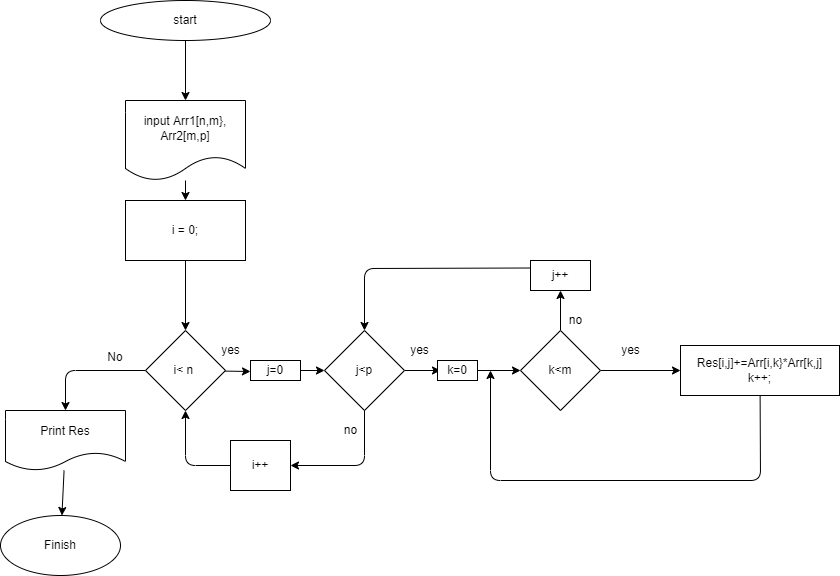

The diagram above was exported from draw.io. Its source (the exported page's mxGraphModel, read from the mxfile embedded in the PNG):
<mxGraphModel dx="796" dy="334" grid="1" gridSize="10" guides="1" tooltips="1" connect="1" arrows="1" fold="1" page="1" pageScale="1" pageWidth="827" pageHeight="1169" math="0" shadow="0">
  <root>
    <mxCell id="0" />
    <mxCell id="1" parent="0" />
    <mxCell id="5" value="" style="edgeStyle=none;html=1;" parent="1" source="3" target="4" edge="1">
      <mxGeometry relative="1" as="geometry" />
    </mxCell>
    <mxCell id="3" value="start" style="ellipse;whiteSpace=wrap;html=1;" parent="1" vertex="1">
      <mxGeometry x="190" y="10" width="170" height="40" as="geometry" />
    </mxCell>
    <mxCell id="7" value="" style="edgeStyle=none;html=1;" parent="1" source="4" target="6" edge="1">
      <mxGeometry relative="1" as="geometry" />
    </mxCell>
    <mxCell id="4" value="input Arr1[n,m},&lt;br&gt;Arr2[m,p]" style="shape=document;whiteSpace=wrap;html=1;boundedLbl=1;" parent="1" vertex="1">
      <mxGeometry x="215" y="110" width="120" height="80" as="geometry" />
    </mxCell>
    <mxCell id="9" value="" style="edgeStyle=none;html=1;" parent="1" source="6" target="8" edge="1">
      <mxGeometry relative="1" as="geometry" />
    </mxCell>
    <mxCell id="6" value="i = 0;" style="whiteSpace=wrap;html=1;" parent="1" vertex="1">
      <mxGeometry x="215" y="210" width="120" height="60" as="geometry" />
    </mxCell>
    <mxCell id="29" value="" style="edgeStyle=none;html=1;" parent="1" source="8" edge="1">
      <mxGeometry relative="1" as="geometry">
        <mxPoint x="340" y="381" as="targetPoint" />
      </mxGeometry>
    </mxCell>
    <mxCell id="54" value="" style="edgeStyle=none;html=1;entryX=0.5;entryY=0;entryDx=0;entryDy=0;" edge="1" parent="1" source="8" target="45">
      <mxGeometry relative="1" as="geometry">
        <Array as="points">
          <mxPoint x="155" y="380" />
        </Array>
      </mxGeometry>
    </mxCell>
    <mxCell id="8" value="i&amp;lt; n&amp;nbsp;" style="rhombus;whiteSpace=wrap;html=1;" parent="1" vertex="1">
      <mxGeometry x="235" y="340" width="80" height="80" as="geometry" />
    </mxCell>
    <mxCell id="13" value="" style="edgeStyle=none;html=1;" parent="1" source="10" edge="1">
      <mxGeometry relative="1" as="geometry">
        <mxPoint x="530" y="380" as="targetPoint" />
      </mxGeometry>
    </mxCell>
    <mxCell id="10" value="j&amp;lt;p" style="rhombus;whiteSpace=wrap;html=1;" parent="1" vertex="1">
      <mxGeometry x="414" y="340" width="80" height="80" as="geometry" />
    </mxCell>
    <mxCell id="17" value="" style="edgeStyle=none;html=1;" parent="1" source="12" target="16" edge="1">
      <mxGeometry relative="1" as="geometry" />
    </mxCell>
    <mxCell id="22" value="" style="edgeStyle=none;html=1;" parent="1" source="12" target="21" edge="1">
      <mxGeometry relative="1" as="geometry" />
    </mxCell>
    <mxCell id="12" value="k&amp;lt;m" style="rhombus;whiteSpace=wrap;html=1;" parent="1" vertex="1">
      <mxGeometry x="610" y="340" width="80" height="80" as="geometry" />
    </mxCell>
    <mxCell id="14" value="yes" style="text;html=1;align=center;verticalAlign=middle;resizable=0;points=[];autosize=1;strokeColor=none;fillColor=none;" parent="1" vertex="1">
      <mxGeometry x="305" y="350" width="30" height="20" as="geometry" />
    </mxCell>
    <mxCell id="15" value="yes&lt;br&gt;" style="text;html=1;align=center;verticalAlign=middle;resizable=0;points=[];autosize=1;strokeColor=none;fillColor=none;" parent="1" vertex="1">
      <mxGeometry x="494" y="350" width="30" height="20" as="geometry" />
    </mxCell>
    <mxCell id="41" value="" style="edgeStyle=none;html=1;" parent="1" source="16" edge="1">
      <mxGeometry relative="1" as="geometry">
        <mxPoint x="580" y="380" as="targetPoint" />
        <Array as="points">
          <mxPoint x="850" y="490" />
          <mxPoint x="580" y="490" />
        </Array>
      </mxGeometry>
    </mxCell>
    <mxCell id="16" value="Res[i,j]+=Arr[i,k}*Arr[k,j]&lt;br&gt;k++;" style="whiteSpace=wrap;html=1;" parent="1" vertex="1">
      <mxGeometry x="770" y="355" width="159" height="50" as="geometry" />
    </mxCell>
    <mxCell id="25" value="" style="edgeStyle=none;html=1;entryX=0.5;entryY=0;entryDx=0;entryDy=0;exitX=0;exitY=0.25;exitDx=0;exitDy=0;" parent="1" source="21" target="10" edge="1">
      <mxGeometry relative="1" as="geometry">
        <mxPoint x="350" y="284" as="targetPoint" />
        <Array as="points">
          <mxPoint x="454" y="278" />
        </Array>
      </mxGeometry>
    </mxCell>
    <mxCell id="21" value="j++" style="whiteSpace=wrap;html=1;" parent="1" vertex="1">
      <mxGeometry x="620" y="270" width="60" height="30" as="geometry" />
    </mxCell>
    <mxCell id="23" value="no" style="text;html=1;align=center;verticalAlign=middle;resizable=0;points=[];autosize=1;strokeColor=none;fillColor=none;" parent="1" vertex="1">
      <mxGeometry x="650" y="320" width="30" height="20" as="geometry" />
    </mxCell>
    <mxCell id="27" value="no" style="text;html=1;align=center;verticalAlign=middle;resizable=0;points=[];autosize=1;strokeColor=none;fillColor=none;" parent="1" vertex="1">
      <mxGeometry x="425" y="430" width="30" height="20" as="geometry" />
    </mxCell>
    <mxCell id="28" value="i++" style="rounded=0;whiteSpace=wrap;html=1;" parent="1" vertex="1">
      <mxGeometry x="320" y="450" width="60" height="50" as="geometry" />
    </mxCell>
    <mxCell id="35" value="" style="edgeStyle=none;html=1;entryX=0;entryY=0.5;entryDx=0;entryDy=0;" parent="1" source="32" target="10" edge="1">
      <mxGeometry relative="1" as="geometry" />
    </mxCell>
    <mxCell id="32" value="j=0" style="rounded=0;whiteSpace=wrap;html=1;" parent="1" vertex="1">
      <mxGeometry x="340" y="370" width="50" height="20" as="geometry" />
    </mxCell>
    <mxCell id="38" value="" style="edgeStyle=none;html=1;entryX=0;entryY=0.5;entryDx=0;entryDy=0;" parent="1" source="37" target="12" edge="1">
      <mxGeometry relative="1" as="geometry">
        <mxPoint x="586" y="380" as="targetPoint" />
      </mxGeometry>
    </mxCell>
    <mxCell id="37" value="k=0" style="rounded=0;whiteSpace=wrap;html=1;" parent="1" vertex="1">
      <mxGeometry x="527" y="370" width="40" height="20" as="geometry" />
    </mxCell>
    <mxCell id="42" value="yes" style="text;html=1;align=center;verticalAlign=middle;resizable=0;points=[];autosize=1;strokeColor=none;fillColor=none;" parent="1" vertex="1">
      <mxGeometry x="705" y="350" width="30" height="20" as="geometry" />
    </mxCell>
    <mxCell id="44" value="No" style="text;html=1;strokeColor=none;fillColor=none;align=center;verticalAlign=middle;whiteSpace=wrap;rounded=0;" parent="1" vertex="1">
      <mxGeometry x="175" y="352" width="60" height="30" as="geometry" />
    </mxCell>
    <mxCell id="47" value="" style="edgeStyle=none;html=1;" parent="1" source="45" target="46" edge="1">
      <mxGeometry relative="1" as="geometry" />
    </mxCell>
    <mxCell id="45" value="Print Res" style="shape=document;whiteSpace=wrap;html=1;boundedLbl=1;" parent="1" vertex="1">
      <mxGeometry x="95" y="420" width="120" height="60" as="geometry" />
    </mxCell>
    <mxCell id="46" value="Finish" style="ellipse;whiteSpace=wrap;html=1;" parent="1" vertex="1">
      <mxGeometry x="90" y="525" width="120" height="60" as="geometry" />
    </mxCell>
    <mxCell id="49" value="" style="endArrow=classic;html=1;exitX=0.5;exitY=1;exitDx=0;exitDy=0;entryX=1;entryY=0.5;entryDx=0;entryDy=0;" edge="1" parent="1" source="10" target="28">
      <mxGeometry width="50" height="50" relative="1" as="geometry">
        <mxPoint x="380" y="490" as="sourcePoint" />
        <mxPoint x="460" y="530" as="targetPoint" />
        <Array as="points">
          <mxPoint x="454" y="475" />
        </Array>
      </mxGeometry>
    </mxCell>
    <mxCell id="51" value="" style="endArrow=classic;html=1;exitX=0;exitY=0.5;exitDx=0;exitDy=0;entryX=0.5;entryY=1;entryDx=0;entryDy=0;" edge="1" parent="1" source="28" target="8">
      <mxGeometry width="50" height="50" relative="1" as="geometry">
        <mxPoint x="390" y="520" as="sourcePoint" />
        <mxPoint x="440" y="470" as="targetPoint" />
        <Array as="points">
          <mxPoint x="275" y="475" />
        </Array>
      </mxGeometry>
    </mxCell>
  </root>
</mxGraphModel>